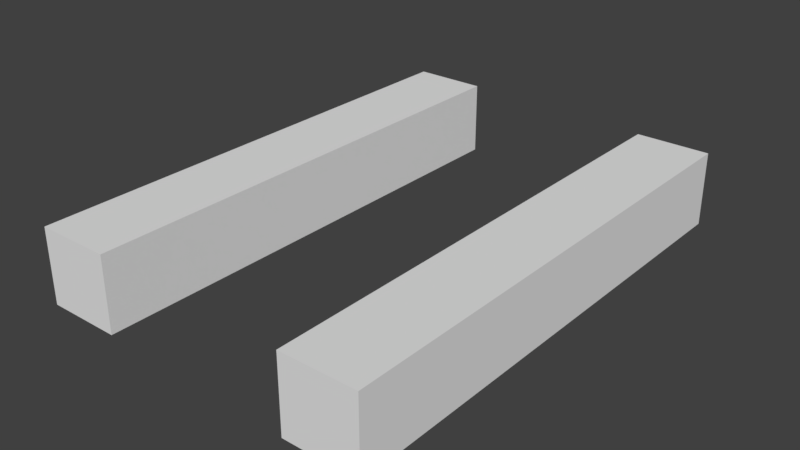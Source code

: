 # Source: rall.blend  (saved by Blender 2.79.0; exported with 4.5.12 LTS)
import bpy
from mathutils import Matrix  # noqa: F401  (used for matrix-valued properties, if any)

bpy.ops.wm.read_factory_settings(use_empty=True)
scene = bpy.context.scene
scene.name = 'Scene'

# ---- collections
col_collection_1 = bpy.data.collections.new('Collection 1'); scene.collection.children.link(col_collection_1)

# ---- world
world_world = bpy.data.worlds.new('World'); scene.world = world_world
world_world.color = (0.05088, 0.05088, 0.05088)
world_world.use_sun_shadow = False
world_world.sun_shadow_jitter_overblur = 0.0
world_world.cycles.sampling_method = 'MANUAL'

# ---- meshes
me_cube_001 = bpy.data.meshes.new('Cube.001')
me_cube_001.from_pydata([(-2.0, -0.969, -1.289), (-2.0, -0.969, 0.7111), (-2.0, 1.031, -1.289), (-2.0, 1.031, 0.7111), (-1.192e-07, -0.969, -1.289), (-1.192e-07, -0.969, 0.7111), (-1.192e-07, 1.031, -1.289), (-1.192e-07, 1.031, 0.7111), (-9.333, -0.9539, -1.222), (-9.333, -0.9539, 0.7784), (-9.333, 1.046, -1.222), (-9.333, 1.046, 0.7784), (-7.333, -0.9539, -1.222), (-7.333, -0.9539, 0.7784), (-7.333, 1.046, -1.222), (-7.333, 1.046, 0.7784)], [], [(0, 1, 3, 2), (2, 3, 7, 6), (6, 7, 5, 4), (4, 5, 1, 0), (2, 6, 4, 0), (7, 3, 1, 5), (8, 9, 11, 10), (10, 11, 15, 14), (14, 15, 13, 12), (12, 13, 9, 8), (10, 14, 12, 8), (15, 11, 9, 13)])
me_cube_001.use_remesh_preserve_volume = False
me_cube_001.use_remesh_preserve_attributes = False
me_cube_001.use_mirror_vertex_groups = False
me_cube_001.update()

# ---- objects
ob_cube = bpy.data.objects.new('Cube', me_cube_001)

# ---- transforms, parenting, visibility, modifiers, constraints
ob_cube.location = (0.7, 0.0, 0.0)
ob_cube.scale = (0.15, 1.0, 0.15)
ob_cube.lineart.crease_threshold = 0.0

# ---- collection membership
col_collection_1.objects.link(ob_cube)

# ---- scene / render settings (as saved in the file)
scene.frame_start = 1; scene.frame_end = 250; scene.frame_set(1)
scene.render.engine = 'BLENDER_EEVEE_NEXT'
scene.render.resolution_percentage = 50
scene.render.dither_intensity = 0.0
scene.cycles.use_denoising = False
scene.cycles.samples = 128
scene.cycles.sampling_pattern = 'TABULATED_SOBOL'
scene.cycles.use_adaptive_sampling = False
scene.cycles.use_light_tree = False
scene.cycles.blur_glossy = 0.0
scene.cycles.sample_clamp_indirect = 0.0
scene.view_settings.view_transform = 'Standard'
bpy.context.view_layer.update()

# ---- added for rendering (the .blend has no active camera and no usable light): camera, sun
cam_auto = bpy.data.cameras.new('AutoCamera')
cam_auto.lens = 50.0
cam_auto.sensor_width = 36.0
cam_auto.clip_end = 1000.0
ob_auto_camera = bpy.data.objects.new('AutoCamera', cam_auto)
scene.collection.objects.link(ob_auto_camera)
ob_auto_camera.location = (2.28824, -2.70736, 1.7923)
ob_auto_camera.rotation_euler = (1.09748, -7.21219e-08, 0.694738)
scene.camera = ob_auto_camera
light_auto_sun = bpy.data.lights.new('AutoSun', 'SUN')
light_auto_sun.energy = 3.0
light_auto_sun.angle = 0.0523599
ob_auto_sun = bpy.data.objects.new('AutoSun', light_auto_sun)
scene.collection.objects.link(ob_auto_sun)
ob_auto_sun.rotation_euler = (0.872665, 0.174533, 0.523599)
bpy.context.view_layer.update()
